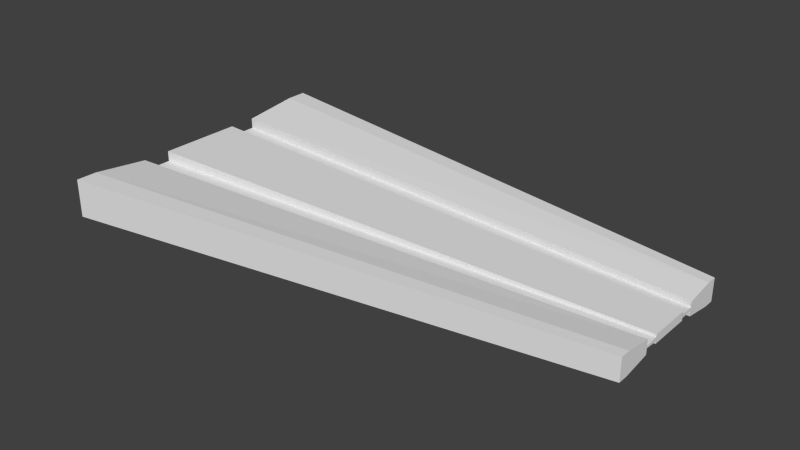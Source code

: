 # Source: RotatingMagnetSlab.blend  (saved by Blender 2.68.0; exported with 4.5.12 LTS)
import bpy
from mathutils import Matrix  # noqa: F401  (used for matrix-valued properties, if any)

bpy.ops.wm.read_factory_settings(use_empty=True)
scene = bpy.context.scene
scene.name = 'Scene'

# ---- collections
col_collection_1 = bpy.data.collections.new('Collection 1'); scene.collection.children.link(col_collection_1)

# ---- world
world_world = bpy.data.worlds.new('World'); scene.world = world_world
world_world.color = (0.05088, 0.05088, 0.05088)
world_world.use_sun_shadow = False
world_world.sun_shadow_jitter_overblur = 0.0
world_world.cycles.sampling_method = 'MANUAL'
world_world.cycles.sample_map_resolution = 256

# ---- meshes
me_cube_001 = bpy.data.meshes.new('Cube.001')
me_cube_001.from_pydata([(-1.0, -1.0, -1.546), (-1.0, 1.0, -1.546), (1.0, 0.4897, -0.8909), (1.0, -0.4897, -0.8909), (-1.0, -1.0, 1.546), (-1.0, 1.0, 1.546), (1.0, 0.4897, 0.8909), (1.0, -0.4897, 0.8909), (-1.0, -0.5561, 1.0), (-1.0, -0.5556, 0.1561), (-1.0, -0.3333, 0.1561), (-1.0, -0.3328, 1.0), (-1.0, 0.3353, 1.0), (-1.0, 0.3333, 0.1561), (-1.0, 0.5556, 0.1561), (-1.0, 0.5536, 1.0), (-1.0, 0.5536, -1.0), (-1.0, 0.5556, -0.1561), (-1.0, 0.3333, -0.1561), (-1.0, 0.3353, -1.0), (-1.0, -0.3328, -1.0), (-1.0, -0.3333, -0.1561), (-1.0, -0.5556, -0.1561), (-1.0, -0.5561, -1.0), (1.0, 0.2711, 0.5514), (1.0, 0.272, 0.08605), (1.0, 0.1632, 0.1561), (1.0, 0.1642, 0.3394), (1.0, -0.163, 0.3394), (1.0, -0.1632, 0.1561), (1.0, -0.272, 0.08605), (1.0, -0.2723, 0.5514), (1.0, -0.2723, -0.5514), (1.0, -0.272, -0.08605), (1.0, -0.1632, -0.1561), (1.0, -0.163, -0.3394), (1.0, 0.1642, -0.3394), (1.0, 0.1632, -0.1561), (1.0, 0.272, -0.08605), (1.0, 0.2711, -0.5514), (-1.0, -1.164, -1.546), (-1.0, 1.164, -1.546), (1.0, 0.57, -0.8909), (1.0, -0.57, -0.8909), (-1.0, -1.164, 1.546), (-1.0, 1.164, 1.546), (1.0, 0.57, 0.8909), (1.0, -0.57, 0.8909)], [], [(15, 5, 1, 16), (2, 1, 41, 42), (31, 7, 3, 32), (0, 3, 43, 40), (16, 1, 2, 39), (24, 6, 5, 15), (4, 8, 23, 0), (8, 9, 22, 23), (9, 10, 21, 22), (10, 11, 20, 21), (11, 12, 19, 20), (12, 13, 18, 19), (13, 14, 17, 18), (14, 15, 16, 17), (6, 24, 39, 2), (24, 25, 38, 39), (25, 26, 37, 38), (26, 27, 36, 37), (27, 28, 35, 36), (28, 29, 34, 35), (29, 30, 33, 34), (30, 31, 32, 33), (0, 23, 32, 3), (23, 22, 33, 32), (22, 21, 34, 33), (21, 20, 35, 34), (20, 19, 36, 35), (19, 18, 37, 36), (18, 17, 38, 37), (17, 16, 39, 38), (7, 31, 8, 4), (31, 30, 9, 8), (30, 29, 10, 9), (29, 28, 11, 10), (28, 27, 12, 11), (27, 26, 13, 12), (26, 25, 14, 13), (25, 24, 15, 14), (45, 46, 42, 41), (47, 44, 40, 43), (1, 5, 45, 41), (3, 7, 47, 43), (4, 0, 40, 44), (7, 4, 44, 47), (6, 2, 42, 46), (5, 6, 46, 45)])
me_cube_001.use_remesh_preserve_volume = False
me_cube_001.use_remesh_preserve_attributes = False
me_cube_001.use_mirror_vertex_groups = False
me_cube_001.update()

# ---- objects
ob_rotatingmagnetslab = bpy.data.objects.new('RotatingMagnetSlab', me_cube_001)

# ---- transforms, parenting, visibility, modifiers, constraints
ob_rotatingmagnetslab.location = (5.107, 0.0, 0.0)
ob_rotatingmagnetslab.scale = (4.034, 1.955, -0.1886)
ob_rotatingmagnetslab.lineart.crease_threshold = 0.0

# ---- collection membership
col_collection_1.objects.link(ob_rotatingmagnetslab)

# ---- scene / render settings (as saved in the file)
scene.frame_start = 1; scene.frame_end = 250; scene.frame_set(1)
scene.render.engine = 'BLENDER_EEVEE_NEXT'
scene.render.image_settings.color_mode = 'RGB'
scene.render.image_settings.compression = 90
scene.render.resolution_percentage = 50
scene.render.dither_intensity = 0.0
scene.cycles.use_denoising = False
scene.cycles.samples = 10
scene.cycles.sampling_pattern = 'TABULATED_SOBOL'
scene.cycles.light_sampling_threshold = 0.0
scene.cycles.use_adaptive_sampling = False
scene.cycles.use_light_tree = False
scene.cycles.blur_glossy = 0.0
scene.cycles.volume_bounces = 1
scene.cycles.pixel_filter_type = 'GAUSSIAN'
scene.cycles.sample_clamp_indirect = 0.0
scene.view_settings.view_transform = 'Standard'
bpy.context.view_layer.update()

# ---- added for rendering (the .blend has no active camera and no usable light): camera, sun
cam_auto = bpy.data.cameras.new('AutoCamera')
cam_auto.lens = 50.0
cam_auto.sensor_width = 36.0
cam_auto.clip_end = 1000.0
ob_auto_camera = bpy.data.objects.new('AutoCamera', cam_auto)
scene.collection.objects.link(ob_auto_camera)
ob_auto_camera.location = (13.6949, -10.3052, 6.87014)
ob_auto_camera.rotation_euler = (1.09748, -7.21219e-08, 0.694738)
scene.camera = ob_auto_camera
light_auto_sun = bpy.data.lights.new('AutoSun', 'SUN')
light_auto_sun.energy = 3.0
light_auto_sun.angle = 0.0523599
ob_auto_sun = bpy.data.objects.new('AutoSun', light_auto_sun)
scene.collection.objects.link(ob_auto_sun)
ob_auto_sun.rotation_euler = (0.872665, 0.174533, 0.523599)
bpy.context.view_layer.update()
